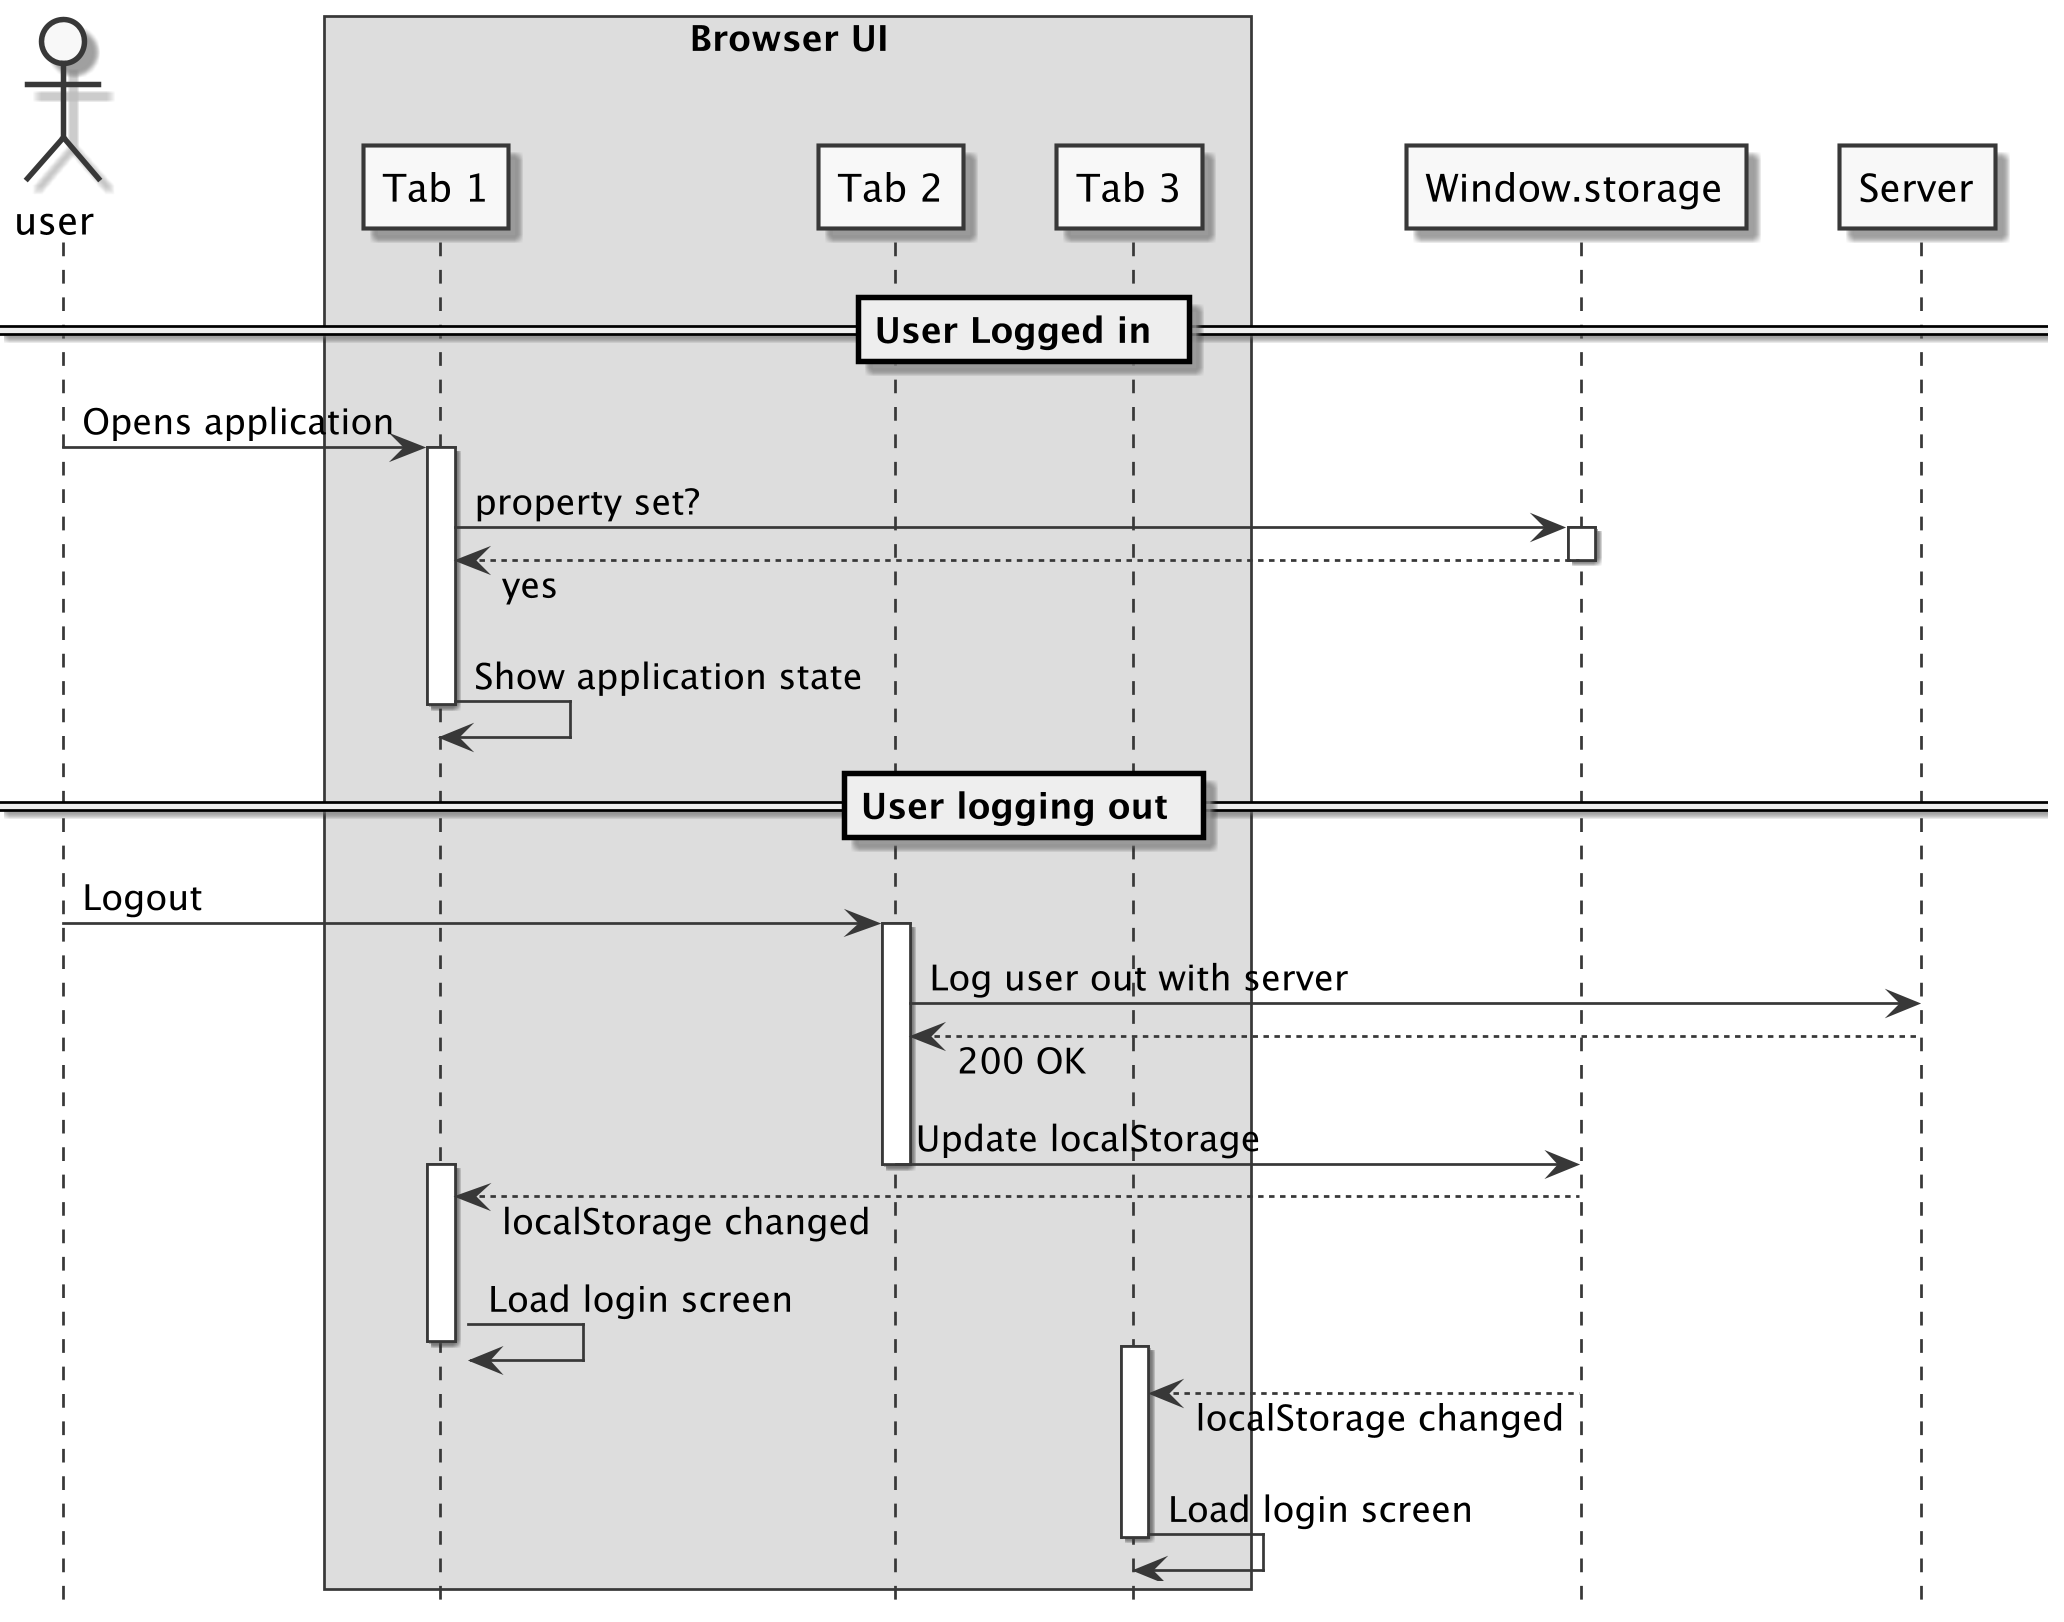

The diagram above was rendered by PlantUML. Its source (embedded in the PNG):
@startuml

actor user

scale 2048 width
skinparam monochrome true
hide footbox
skinparam responseMessageBelowArrow true
skinparam ParticipantPadding 10

participant user as user
box "Browser UI"
participant Tab_1 as "Tab 1"
participant Tab_2 as "Tab 2"
participant Tab_3 as "Tab 3"
end box
participant storage as "Window.storage"
participant Server as Server

== User Logged in ==

user -> Tab_1: Opens application
activate Tab_1
Tab_1 -> storage: property set?
activate storage
storage --> Tab_1: yes
deactivate storage
Tab_1 -> Tab_1: Show application state
deactivate Tab_1

== User logging out ==

user -> Tab_2: Logout
activate Tab_2
Tab_2 -> Server: Log user out with server
Server --> Tab_2: 200 OK
Tab_2 -> storage:   Update localStorage
deactivate Tab_2

activate Tab_1
storage --> Tab_1: localStorage changed
Tab_1 -> Tab_1: Load login screen
deactivate Tab_1

activate Tab_3
storage --> Tab_3: localStorage changed
Tab_3 -> Tab_3: Load login screen
deactivate Tab_3

@enduml